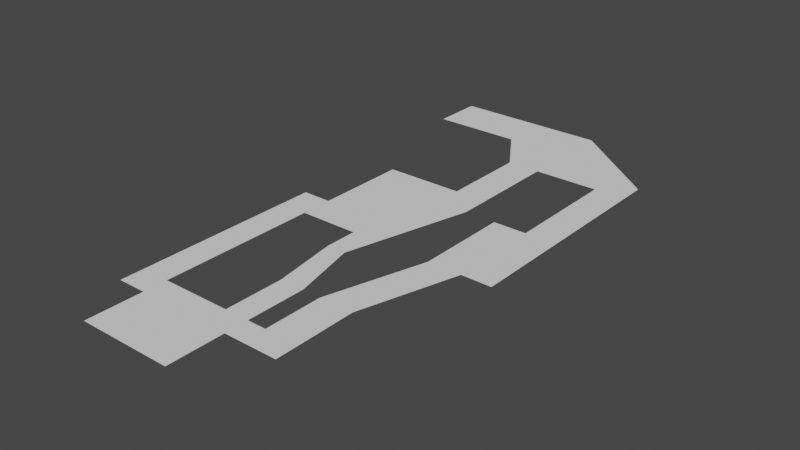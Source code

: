 # Source: tudfbv_sdv.blend  (saved by Blender 3.0.42; exported with 4.5.12 LTS)
import bpy
from mathutils import Matrix  # noqa: F401  (used for matrix-valued properties, if any)

bpy.ops.wm.read_factory_settings(use_empty=True)
scene = bpy.context.scene
scene.name = 'Scene'

# ---- collections
col_collection = bpy.data.collections.new('Collection'); scene.collection.children.link(col_collection)

# ---- world
world_world = bpy.data.worlds.new('World'); scene.world = world_world
world_world.use_nodes = True; world_world.node_tree.nodes.clear()
_N = world_world.node_tree.nodes; _L = world_world.node_tree.links
n0 = _N.new('ShaderNodeOutputWorld'); n0.name = 'World Output'; n0.location = (300, 300)
n1 = _N.new('ShaderNodeBackground'); n1.name = 'Background'; n1.location = (10, 300)
n1.inputs[0].default_value = (0.05088, 0.05088, 0.05088, 1.0)
_L.new(n1.outputs[0], n0.inputs[0])
n0.is_active_output = True
world_world.color = (0.05088, 0.05088, 0.05088)
world_world.use_sun_shadow = False
world_world.sun_shadow_jitter_overblur = 0.0

# ---- meshes
me_cube_001 = bpy.data.meshes.new('Cube.001')
me_cube_001.from_pydata([(2.961, 3.847, 1.007), (2.961, 1.478, 1.007), (0.9606, 1.478, 1.007), (2.961, 2.746, 1.007), (0.9606, 2.746, 1.007), (0.9606, 3.847, 1.007), (-1.053, 3.847, 1.007), (0.9606, 3.293, 1.007), (2.961, 3.293, 1.007), (-1.053, 3.293, 1.007), (-6.517, 3.293, 1.007), (-6.517, 3.847, 1.007), (6.931, 2.746, 1.007), (6.931, 3.293, 1.007), (4.888, 3.293, 1.007), (4.888, 2.746, 1.007), (6.931, 1.473, 1.007), (4.888, 1.473, 1.007), (2.961, 1.795, 1.007), (0.9606, 1.795, 1.007), (-3.851, 1.478, 1.007), (-3.851, 1.795, 1.007), (0.9606, 0.08882, 1.007), (0.9606, 0.7891, 1.007), (-3.851, 0.7891, 1.007), (0.9606, 2.271, 1.007), (2.961, 2.271, 1.007), (-3.851, 0.4445, 1.007), (0.9606, 0.4445, 1.007), (6.974, 0.7891, 1.007), (6.974, 0.4445, 1.007), (-5.632, 0.4445, 1.007), (-5.632, 0.7891, 1.007), (-5.632, -1.289, 1.007), (-5.632, -1.545, 1.007), (5.239, -1.289, 1.007), (5.239, -1.545, 1.007), (4.888, 0.7891, 1.007), (4.888, 0.4445, 1.007), (2.961, 3.02, 1.007), (0.9606, 3.02, 1.007), (6.931, 3.02, 1.007), (4.888, 3.02, 1.007), (3.113, -1.545, 1.007), (3.113, -1.289, 1.007), (8.845, 1.473, 1.007), (8.845, 0.7891, 1.007), (8.845, 0.4445, 1.007), (5.214, -0.6424, 1.007), (3.113, -0.6424, 1.007), (1.945, -1.545, 1.007), (1.945, -1.289, 1.007), (-3.851, -1.289, 1.007), (-3.851, -1.545, 1.007), (1.945, -2.16, 1.007), (-3.851, -2.16, 1.007), (1.945, -0.6334, 1.007), (6.421, 0.1029, 1.007), (4.33, 0.1029, 1.007), (-1.066, -1.545, 1.007), (-1.066, -1.289, 1.007), (-1.066, -2.16, 1.007), (0.4398, -1.545, 1.007), (0.4398, -2.16, 1.007), (0.4398, -1.289, 1.007), (0.4398, -0.6334, 1.007), (-1.361, 1.478, 1.007), (-1.361, 1.795, 1.007), (-1.361, 0.7891, 1.007), (-1.361, 0.4445, 1.007), (-0.2001, 1.478, 1.007), (-0.2001, 0.08882, 1.007), (-0.2001, 0.7891, 1.007), (-0.2001, 0.4445, 1.007), (-0.2001, 1.795, 1.007), (8.845, 2.754, 1.007), (8.845, 3.027, 1.007)], [], [(7, 8, 0, 5), (25, 26, 3, 4), (7, 5, 6, 9), (40, 39, 8, 7), (9, 6, 11, 10), (42, 15, 12, 41), (39, 3, 15, 42), (41, 12, 75, 76), (8, 14, 13, 0), (2, 1, 18, 19), (66, 67, 21, 20), (52, 27, 31, 33), (66, 20, 24, 68), (19, 18, 26, 25), (68, 24, 27, 69), (37, 38, 30, 29), (27, 24, 32, 31), (44, 43, 36, 35), (51, 50, 43, 44), (17, 37, 29, 16), (8, 39, 42, 14), (14, 42, 41, 13), (4, 3, 39, 40), (7, 9, 4, 40), (49, 44, 35, 48), (16, 29, 46, 45), (29, 30, 47, 46), (58, 49, 48, 57), (38, 58, 57, 30), (64, 62, 50, 51), (33, 34, 53, 52), (59, 53, 55, 61), (64, 51, 56, 65), (50, 62, 63, 54), (62, 59, 61, 63), (52, 53, 59, 60), (60, 59, 62, 64), (72, 68, 69, 73), (70, 66, 68, 72), (70, 74, 67, 66), (2, 19, 74, 70), (28, 73, 71, 22), (2, 70, 72, 23), (23, 72, 73, 28), (71, 65, 56, 22), (2, 23, 28, 22, 1), (41, 76, 13), (45, 75, 12, 16)])
_uv = me_cube_001.uv_layers.new(name='UVMap')
_uv.uv.foreach_set('vector', [0.625, 0.7039, 0.875, 0.7039, 0.875, 0.75, 0.625, 0.75, 0.625, 0.599, 0.875, 0.599, 0.875, 0.6585, 0.625, 0.6585, 0.625, 0.7039, 0.625, 0.75, 0.625, 0.75, 0.625, 0.7039, 0.625, 0.6812, 0.875, 0.6812, 0.875, 0.7039, 0.625, 0.7039, 0.625, 0.7039, 0.625, 0.75, 0.625, 0.75, 0.625, 0.7039, 0.875, 0.6812, 0.875, 0.6585, 0.875, 0.6585, 0.875, 0.6812, 0.875, 0.6812, 0.875, 0.6585, 0.875, 0.6585, 0.875, 0.6812, 0.875, 0.6812, 0.875, 0.6585, 0.875, 0.6585, 0.875, 0.6812, 0.875, 0.7039, 0.875, 0.7039, 0.875, 0.7039, 0.875, 0.75, 0.625, 0.5, 0.875, 0.5, 0.875, 0.5396, 0.625, 0.5396, 0.625, 0.5, 0.625, 0.5396, 0.625, 0.5396, 0.625, 0.5, 0.625, 0.5, 0.625, 0.5, 0.625, 0.5, 0.625, 0.5, 0.625, 0.5, 0.625, 0.5, 0.625, 0.5, 0.625, 0.5, 0.625, 0.5396, 0.875, 0.5396, 0.875, 0.599, 0.625, 0.599, 0.625, 0.5, 0.625, 0.5, 0.625, 0.5, 0.625, 0.5, 0.625, 0.5, 0.625, 0.5, 0.625, 0.5, 0.625, 0.5, 0.625, 0.5, 0.625, 0.5, 0.625, 0.5, 0.625, 0.5, 0.625, 0.5, 0.625, 0.5, 0.625, 0.5, 0.625, 0.5, 0.625, 0.5, 0.625, 0.5, 0.625, 0.5, 0.625, 0.5, 0.875, 0.6585, 0.625, 0.5, 0.625, 0.5, 0.875, 0.6585, 0.875, 0.7039, 0.875, 0.6812, 0.875, 0.6812, 0.875, 0.7039, 0.875, 0.7039, 0.875, 0.6812, 0.875, 0.6812, 0.875, 0.7039, 0.625, 0.6585, 0.875, 0.6585, 0.875, 0.6812, 0.625, 0.6812, 0.625, 0.7039, 0.625, 0.7039, 0.625, 0.6585, 0.625, 0.6812, 0.625, 0.5, 0.625, 0.5, 0.625, 0.5, 0.625, 0.5, 0.875, 0.6585, 0.625, 0.5, 0.625, 0.5, 0.875, 0.6585, 0.625, 0.5, 0.625, 0.5, 0.625, 0.5, 0.625, 0.5, 0.625, 0.5, 0.625, 0.5, 0.625, 0.5, 0.625, 0.5, 0.625, 0.5, 0.625, 0.5, 0.625, 0.5, 0.625, 0.5, 0.625, 0.5, 0.625, 0.5, 0.625, 0.5, 0.625, 0.5, 0.625, 0.5, 0.625, 0.5, 0.625, 0.5, 0.625, 0.5, 0.625, 0.5, 0.625, 0.5, 0.625, 0.5, 0.625, 0.5, 0.625, 0.5, 0.625, 0.5, 0.625, 0.5, 0.625, 0.5, 0.625, 0.5, 0.625, 0.5, 0.625, 0.5, 0.625, 0.5, 0.625, 0.5, 0.625, 0.5, 0.625, 0.5, 0.625, 0.5, 0.625, 0.5, 0.625, 0.5, 0.625, 0.5, 0.625, 0.5, 0.625, 0.5, 0.625, 0.5, 0.625, 0.5, 0.625, 0.5, 0.625, 0.5, 0.625, 0.5, 0.625, 0.5, 0.625, 0.5, 0.625, 0.5, 0.625, 0.5, 0.625, 0.5, 0.625, 0.5, 0.625, 0.5, 0.625, 0.5396, 0.625, 0.5396, 0.625, 0.5, 0.625, 0.5, 0.625, 0.5396, 0.625, 0.5396, 0.625, 0.5, 0.625, 0.5, 0.625, 0.5, 0.625, 0.5, 0.625, 0.5, 0.625, 0.5, 0.625, 0.5, 0.625, 0.5, 0.625, 0.5, 0.625, 0.5, 0.625, 0.5, 0.625, 0.5, 0.625, 0.5, 0.625, 0.5, 0.625, 0.5, 0.625, 0.5, 0.625, 0.5, 0.625, 0.5, 0.625, 0.5, 0.625, 0.5, 0.625, 0.5, 0.875, 0.5, 0.875, 0.6812, 0.875, 0.6812, 0.875, 0.7039, 0.875, 0.6585, 0.875, 0.6585, 0.875, 0.6585, 0.875, 0.6585])
me_cube_001.use_remesh_fix_poles = True
me_cube_001.use_remesh_preserve_attributes = False
me_cube_001.update()

# ---- objects
ob_cube = bpy.data.objects.new('Cube', me_cube_001)

# ---- transforms, parenting, visibility, modifiers, constraints
ob_cube.location = (0.0, 0.0, -1.024)
ob_cube.scale = (1.769, 9.929, 1.0)

# ---- collection membership
col_collection.objects.link(ob_cube)

# ---- scene / render settings (as saved in the file)
scene.frame_start = 1; scene.frame_end = 250; scene.frame_set(1)
scene.render.engine = 'BLENDER_EEVEE_NEXT'
scene.cycles.sampling_pattern = 'TABULATED_SOBOL'
scene.cycles.use_light_tree = False
scene.view_settings.view_transform = 'Filmic'
bpy.context.view_layer.update()

# ---- added for rendering (the .blend has no active camera and no usable light): camera, sun
cam_auto = bpy.data.cameras.new('AutoCamera')
cam_auto.lens = 50.0
cam_auto.sensor_width = 36.0
cam_auto.clip_end = 1064.29
ob_auto_camera = bpy.data.objects.new('AutoCamera', cam_auto)
scene.collection.objects.link(ob_auto_camera)
ob_auto_camera.location = (62.7029, -64.4011, 48.4989)
ob_auto_camera.rotation_euler = (1.09748, -7.21219e-08, 0.694738)
scene.camera = ob_auto_camera
light_auto_sun = bpy.data.lights.new('AutoSun', 'SUN')
light_auto_sun.energy = 3.0
light_auto_sun.angle = 0.0523599
ob_auto_sun = bpy.data.objects.new('AutoSun', light_auto_sun)
scene.collection.objects.link(ob_auto_sun)
ob_auto_sun.rotation_euler = (0.872665, 0.174533, 0.523599)
bpy.context.view_layer.update()
